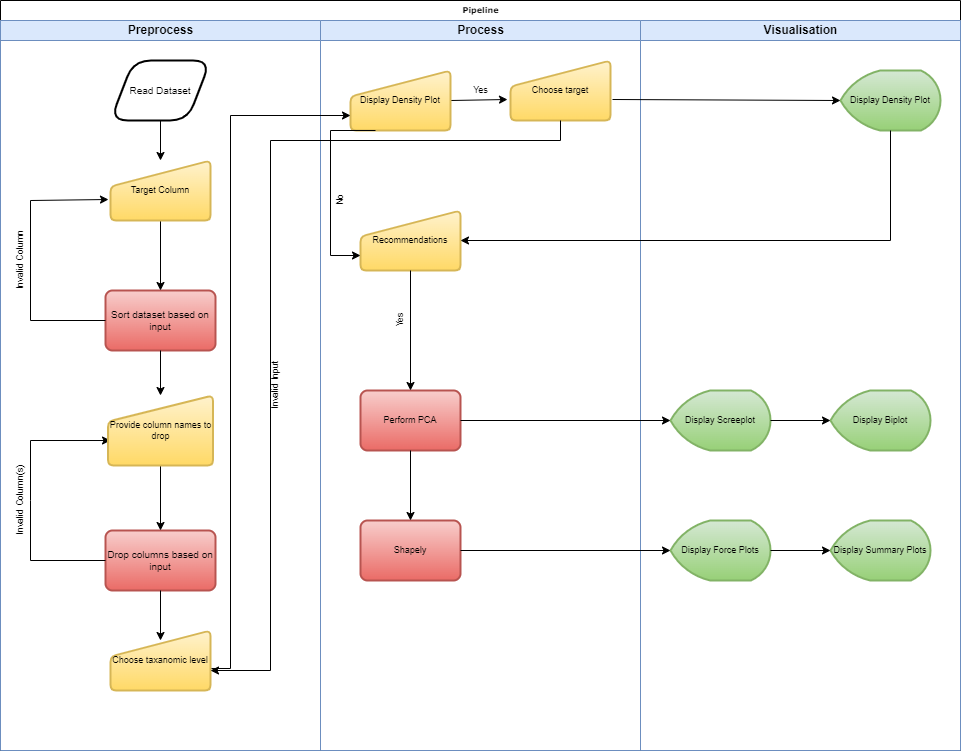

The diagram above was exported from draw.io. Its source (the exported page's mxGraphModel, read from the mxfile embedded in the PNG):
<mxGraphModel dx="1422" dy="786" grid="1" gridSize="10" guides="1" tooltips="1" connect="1" arrows="1" fold="1" page="1" pageScale="1" pageWidth="1100" pageHeight="850" background="none" math="0" shadow="0">
  <root>
    <mxCell id="0" />
    <mxCell id="1" parent="0" />
    <mxCell id="77e6c97f196da883-1" value="Pipeline" style="swimlane;html=1;childLayout=stackLayout;startSize=20;rounded=0;shadow=0;labelBackgroundColor=none;strokeWidth=1;fontFamily=Verdana;fontSize=8;align=center;" parent="1" vertex="1">
      <mxGeometry x="70" y="40" width="960" height="750" as="geometry" />
    </mxCell>
    <mxCell id="77e6c97f196da883-2" value="Preprocess" style="swimlane;html=1;startSize=20;fillColor=#dae8fc;strokeColor=#6c8ebf;" parent="77e6c97f196da883-1" vertex="1">
      <mxGeometry y="20" width="320" height="730" as="geometry">
        <mxRectangle y="20" width="40" height="730" as="alternateBounds" />
      </mxGeometry>
    </mxCell>
    <mxCell id="89EJNf0u3sfDk-ZGt5bU-1" value="&lt;font color=&quot;#000000&quot;&gt;Read Dataset&lt;/font&gt;" style="shape=parallelogram;html=1;strokeWidth=2;perimeter=parallelogramPerimeter;whiteSpace=wrap;rounded=1;arcSize=35;size=0.23;fontSize=10;fontColor=#3399FF;" vertex="1" parent="77e6c97f196da883-2">
      <mxGeometry x="110" y="40" width="100" height="60" as="geometry" />
    </mxCell>
    <mxCell id="89EJNf0u3sfDk-ZGt5bU-2" value="Sort dataset based on input" style="rounded=1;whiteSpace=wrap;html=1;absoluteArcSize=1;arcSize=14;strokeWidth=2;fontSize=10;fillColor=#f8cecc;gradientColor=#ea6b66;strokeColor=#b85450;" vertex="1" parent="77e6c97f196da883-2">
      <mxGeometry x="105" y="270" width="110" height="60" as="geometry" />
    </mxCell>
    <mxCell id="89EJNf0u3sfDk-ZGt5bU-4" value="" style="endArrow=classic;html=1;rounded=0;fontSize=10;fontColor=#000000;exitX=0.5;exitY=1;exitDx=0;exitDy=0;entryX=0.5;entryY=0;entryDx=0;entryDy=0;" edge="1" parent="77e6c97f196da883-2" source="89EJNf0u3sfDk-ZGt5bU-1" target="89EJNf0u3sfDk-ZGt5bU-69">
      <mxGeometry width="50" height="50" relative="1" as="geometry">
        <mxPoint x="230" y="150" as="sourcePoint" />
        <mxPoint x="160" y="130" as="targetPoint" />
      </mxGeometry>
    </mxCell>
    <mxCell id="89EJNf0u3sfDk-ZGt5bU-5" value="" style="endArrow=classic;html=1;rounded=0;fontSize=10;fontColor=#000000;exitX=0.5;exitY=1;exitDx=0;exitDy=0;entryX=0.5;entryY=0;entryDx=0;entryDy=0;" edge="1" parent="77e6c97f196da883-2" source="89EJNf0u3sfDk-ZGt5bU-69" target="89EJNf0u3sfDk-ZGt5bU-2">
      <mxGeometry width="50" height="50" relative="1" as="geometry">
        <mxPoint x="160" y="230" as="sourcePoint" />
        <mxPoint x="500" y="310" as="targetPoint" />
      </mxGeometry>
    </mxCell>
    <mxCell id="89EJNf0u3sfDk-ZGt5bU-7" value="Drop columns based on input" style="rounded=1;whiteSpace=wrap;html=1;absoluteArcSize=1;arcSize=14;strokeWidth=2;fontSize=10;fillColor=#f8cecc;gradientColor=#ea6b66;strokeColor=#b85450;" vertex="1" parent="77e6c97f196da883-2">
      <mxGeometry x="105" y="510" width="110" height="60" as="geometry" />
    </mxCell>
    <mxCell id="89EJNf0u3sfDk-ZGt5bU-8" value="" style="endArrow=classic;html=1;rounded=0;fontSize=9;fontColor=#000000;exitX=0.5;exitY=1;exitDx=0;exitDy=0;entryX=0.5;entryY=0;entryDx=0;entryDy=0;" edge="1" parent="77e6c97f196da883-2" source="89EJNf0u3sfDk-ZGt5bU-2" target="89EJNf0u3sfDk-ZGt5bU-70">
      <mxGeometry width="50" height="50" relative="1" as="geometry">
        <mxPoint x="450" y="350" as="sourcePoint" />
        <mxPoint x="160" y="370" as="targetPoint" />
      </mxGeometry>
    </mxCell>
    <mxCell id="89EJNf0u3sfDk-ZGt5bU-9" value="" style="endArrow=classic;html=1;rounded=0;fontSize=9;fontColor=#000000;exitX=0.5;exitY=1;exitDx=0;exitDy=0;entryX=0.5;entryY=0;entryDx=0;entryDy=0;" edge="1" parent="77e6c97f196da883-2" source="89EJNf0u3sfDk-ZGt5bU-70" target="89EJNf0u3sfDk-ZGt5bU-7">
      <mxGeometry width="50" height="50" relative="1" as="geometry">
        <mxPoint x="160" y="470" as="sourcePoint" />
        <mxPoint x="500" y="300" as="targetPoint" />
      </mxGeometry>
    </mxCell>
    <mxCell id="89EJNf0u3sfDk-ZGt5bU-12" value="" style="endArrow=classic;html=1;rounded=0;fontSize=9;fontColor=#000000;exitX=0.5;exitY=1;exitDx=0;exitDy=0;" edge="1" parent="77e6c97f196da883-2" source="89EJNf0u3sfDk-ZGt5bU-7">
      <mxGeometry width="50" height="50" relative="1" as="geometry">
        <mxPoint x="450" y="350" as="sourcePoint" />
        <mxPoint x="160" y="620" as="targetPoint" />
      </mxGeometry>
    </mxCell>
    <mxCell id="89EJNf0u3sfDk-ZGt5bU-17" value="" style="endArrow=classic;html=1;rounded=0;fontSize=9;fontColor=#000000;exitX=0;exitY=0.5;exitDx=0;exitDy=0;entryX=-0.02;entryY=0.65;entryDx=0;entryDy=0;entryPerimeter=0;" edge="1" parent="77e6c97f196da883-2" source="89EJNf0u3sfDk-ZGt5bU-2" target="89EJNf0u3sfDk-ZGt5bU-69">
      <mxGeometry width="50" height="50" relative="1" as="geometry">
        <mxPoint x="450" y="350" as="sourcePoint" />
        <mxPoint x="105" y="180" as="targetPoint" />
        <Array as="points">
          <mxPoint x="30" y="300" />
          <mxPoint x="30" y="180" />
        </Array>
      </mxGeometry>
    </mxCell>
    <mxCell id="89EJNf0u3sfDk-ZGt5bU-18" value="Invalid Column" style="text;html=1;resizable=0;autosize=1;align=center;verticalAlign=middle;points=[];fillColor=none;strokeColor=none;rounded=0;fontSize=9;fontColor=#000000;rotation=-90;" vertex="1" parent="77e6c97f196da883-2">
      <mxGeometry x="-20" y="230" width="80" height="20" as="geometry" />
    </mxCell>
    <mxCell id="89EJNf0u3sfDk-ZGt5bU-19" value="" style="endArrow=classic;html=1;rounded=0;fontSize=9;fontColor=#000000;exitX=0;exitY=0.5;exitDx=0;exitDy=0;entryX=0.024;entryY=0.643;entryDx=0;entryDy=0;entryPerimeter=0;" edge="1" parent="77e6c97f196da883-2" source="89EJNf0u3sfDk-ZGt5bU-7" target="89EJNf0u3sfDk-ZGt5bU-70">
      <mxGeometry width="50" height="50" relative="1" as="geometry">
        <mxPoint x="450" y="350" as="sourcePoint" />
        <mxPoint x="95" y="420" as="targetPoint" />
        <Array as="points">
          <mxPoint x="30" y="540" />
          <mxPoint x="30" y="480" />
          <mxPoint x="30" y="420" />
        </Array>
      </mxGeometry>
    </mxCell>
    <mxCell id="89EJNf0u3sfDk-ZGt5bU-20" value="Invalid Column(s)" style="text;html=1;resizable=0;autosize=1;align=center;verticalAlign=middle;points=[];fillColor=none;strokeColor=none;rounded=0;fontSize=9;fontColor=#000000;rotation=-90;" vertex="1" parent="77e6c97f196da883-2">
      <mxGeometry x="-25" y="470" width="90" height="20" as="geometry" />
    </mxCell>
    <mxCell id="89EJNf0u3sfDk-ZGt5bU-52" value="Invalid Input" style="text;html=1;resizable=0;autosize=1;align=center;verticalAlign=middle;points=[];fillColor=none;strokeColor=none;rounded=0;fontSize=9;fontColor=#000000;rotation=-90;" vertex="1" parent="77e6c97f196da883-2">
      <mxGeometry x="240" y="355" width="70" height="20" as="geometry" />
    </mxCell>
    <mxCell id="89EJNf0u3sfDk-ZGt5bU-69" value="Target Column" style="html=1;strokeWidth=2;shape=manualInput;whiteSpace=wrap;rounded=1;size=26;arcSize=11;fontSize=9;fillColor=#fff2cc;gradientColor=#ffd966;strokeColor=#d6b656;" vertex="1" parent="77e6c97f196da883-2">
      <mxGeometry x="110" y="140" width="100" height="60" as="geometry" />
    </mxCell>
    <mxCell id="89EJNf0u3sfDk-ZGt5bU-70" value="Provide column names to drop" style="html=1;strokeWidth=2;shape=manualInput;whiteSpace=wrap;rounded=1;size=26;arcSize=11;fontSize=9;fillColor=#fff2cc;gradientColor=#ffd966;strokeColor=#d6b656;" vertex="1" parent="77e6c97f196da883-2">
      <mxGeometry x="107.5" y="375" width="105" height="70" as="geometry" />
    </mxCell>
    <mxCell id="89EJNf0u3sfDk-ZGt5bU-72" value="Choose taxanomic level" style="html=1;strokeWidth=2;shape=manualInput;whiteSpace=wrap;rounded=1;size=26;arcSize=11;fontSize=9;fillColor=#fff2cc;gradientColor=#ffd966;strokeColor=#d6b656;" vertex="1" parent="77e6c97f196da883-2">
      <mxGeometry x="110" y="610" width="100" height="60" as="geometry" />
    </mxCell>
    <mxCell id="77e6c97f196da883-3" value="Process" style="swimlane;html=1;startSize=20;fillColor=#dae8fc;strokeColor=#6c8ebf;" parent="77e6c97f196da883-1" vertex="1">
      <mxGeometry x="320" y="20" width="320" height="730" as="geometry" />
    </mxCell>
    <mxCell id="89EJNf0u3sfDk-ZGt5bU-46" value="" style="endArrow=classic;html=1;rounded=0;fontSize=9;fontColor=#000000;exitX=1;exitY=0.5;exitDx=0;exitDy=0;entryX=-0.03;entryY=0.65;entryDx=0;entryDy=0;entryPerimeter=0;" edge="1" parent="77e6c97f196da883-3" source="89EJNf0u3sfDk-ZGt5bU-73" target="89EJNf0u3sfDk-ZGt5bU-80">
      <mxGeometry width="50" height="50" relative="1" as="geometry">
        <mxPoint x="140" y="90" as="sourcePoint" />
        <mxPoint x="190" y="80" as="targetPoint" />
      </mxGeometry>
    </mxCell>
    <mxCell id="89EJNf0u3sfDk-ZGt5bU-49" value="Yes" style="text;html=1;resizable=0;autosize=1;align=center;verticalAlign=middle;points=[];fillColor=none;strokeColor=none;rounded=0;fontSize=9;fontColor=#000000;" vertex="1" parent="77e6c97f196da883-3">
      <mxGeometry x="140" y="60" width="40" height="20" as="geometry" />
    </mxCell>
    <mxCell id="89EJNf0u3sfDk-ZGt5bU-54" value="Recommendations" style="html=1;strokeWidth=2;shape=manualInput;whiteSpace=wrap;rounded=1;size=26;arcSize=11;fontSize=9;fillColor=#fff2cc;gradientColor=#ffd966;strokeColor=#d6b656;" vertex="1" parent="77e6c97f196da883-3">
      <mxGeometry x="40" y="190" width="100" height="60" as="geometry" />
    </mxCell>
    <mxCell id="89EJNf0u3sfDk-ZGt5bU-55" value="No" style="text;html=1;resizable=0;autosize=1;align=center;verticalAlign=middle;points=[];fillColor=none;strokeColor=none;rounded=0;fontSize=9;fontColor=#000000;rotation=-90;" vertex="1" parent="77e6c97f196da883-3">
      <mxGeometry y="170" width="40" height="20" as="geometry" />
    </mxCell>
    <mxCell id="89EJNf0u3sfDk-ZGt5bU-57" value="Yes" style="text;html=1;resizable=0;autosize=1;align=center;verticalAlign=middle;points=[];fillColor=none;strokeColor=none;rounded=0;fontSize=9;fontColor=#000000;rotation=-90;" vertex="1" parent="77e6c97f196da883-3">
      <mxGeometry x="60" y="290" width="40" height="20" as="geometry" />
    </mxCell>
    <mxCell id="89EJNf0u3sfDk-ZGt5bU-58" value="Perform PCA" style="rounded=1;whiteSpace=wrap;html=1;absoluteArcSize=1;arcSize=14;strokeWidth=2;fontSize=9;fillColor=#f8cecc;gradientColor=#ea6b66;strokeColor=#b85450;" vertex="1" parent="77e6c97f196da883-3">
      <mxGeometry x="40" y="370" width="100" height="60" as="geometry" />
    </mxCell>
    <mxCell id="89EJNf0u3sfDk-ZGt5bU-56" value="" style="endArrow=classic;html=1;rounded=0;fontSize=9;fontColor=#000000;exitX=0.5;exitY=1;exitDx=0;exitDy=0;entryX=0.5;entryY=0;entryDx=0;entryDy=0;" edge="1" parent="77e6c97f196da883-3" source="89EJNf0u3sfDk-ZGt5bU-54" target="89EJNf0u3sfDk-ZGt5bU-58">
      <mxGeometry width="50" height="50" relative="1" as="geometry">
        <mxPoint x="130" y="370" as="sourcePoint" />
        <mxPoint x="90" y="360" as="targetPoint" />
      </mxGeometry>
    </mxCell>
    <mxCell id="89EJNf0u3sfDk-ZGt5bU-63" value="Shapely" style="rounded=1;whiteSpace=wrap;html=1;absoluteArcSize=1;arcSize=14;strokeWidth=2;fontSize=9;fillColor=#f8cecc;gradientColor=#ea6b66;strokeColor=#b85450;" vertex="1" parent="77e6c97f196da883-3">
      <mxGeometry x="40" y="500" width="100" height="60" as="geometry" />
    </mxCell>
    <mxCell id="89EJNf0u3sfDk-ZGt5bU-64" value="" style="endArrow=classic;html=1;rounded=0;fontSize=9;fontColor=#000000;exitX=0.5;exitY=1;exitDx=0;exitDy=0;entryX=0.5;entryY=0;entryDx=0;entryDy=0;" edge="1" parent="77e6c97f196da883-3" source="89EJNf0u3sfDk-ZGt5bU-58" target="89EJNf0u3sfDk-ZGt5bU-63">
      <mxGeometry width="50" height="50" relative="1" as="geometry">
        <mxPoint x="130" y="370" as="sourcePoint" />
        <mxPoint x="180" y="320" as="targetPoint" />
      </mxGeometry>
    </mxCell>
    <mxCell id="89EJNf0u3sfDk-ZGt5bU-73" value="Display Density Plot" style="html=1;strokeWidth=2;shape=manualInput;whiteSpace=wrap;rounded=1;size=26;arcSize=11;fontSize=9;fillColor=#fff2cc;gradientColor=#ffd966;strokeColor=#d6b656;" vertex="1" parent="77e6c97f196da883-3">
      <mxGeometry x="30" y="50" width="100" height="60" as="geometry" />
    </mxCell>
    <mxCell id="89EJNf0u3sfDk-ZGt5bU-76" value="" style="endArrow=classic;html=1;rounded=0;fontSize=9;fontColor=#000000;exitX=0.25;exitY=1;exitDx=0;exitDy=0;entryX=0;entryY=0.75;entryDx=0;entryDy=0;" edge="1" parent="77e6c97f196da883-3" source="89EJNf0u3sfDk-ZGt5bU-73" target="89EJNf0u3sfDk-ZGt5bU-54">
      <mxGeometry width="50" height="50" relative="1" as="geometry">
        <mxPoint x="130" y="360" as="sourcePoint" />
        <mxPoint x="180" y="310" as="targetPoint" />
        <Array as="points">
          <mxPoint x="10" y="110" />
          <mxPoint x="10" y="235" />
        </Array>
      </mxGeometry>
    </mxCell>
    <mxCell id="89EJNf0u3sfDk-ZGt5bU-80" value="Choose target" style="html=1;strokeWidth=2;shape=manualInput;whiteSpace=wrap;rounded=1;size=26;arcSize=11;fontSize=9;fillColor=#fff2cc;gradientColor=#ffd966;strokeColor=#d6b656;" vertex="1" parent="77e6c97f196da883-3">
      <mxGeometry x="190" y="40" width="100" height="60" as="geometry" />
    </mxCell>
    <mxCell id="77e6c97f196da883-4" value="Visualisation" style="swimlane;html=1;startSize=20;fillColor=#dae8fc;strokeColor=#6c8ebf;" parent="77e6c97f196da883-1" vertex="1">
      <mxGeometry x="640" y="20" width="320" height="730" as="geometry" />
    </mxCell>
    <mxCell id="89EJNf0u3sfDk-ZGt5bU-14" value="Display Density Plot" style="strokeWidth=2;html=1;shape=mxgraph.flowchart.display;whiteSpace=wrap;fontSize=9;fillColor=#d5e8d4;gradientColor=#97d077;strokeColor=#82b366;" vertex="1" parent="77e6c97f196da883-4">
      <mxGeometry x="200" y="50" width="100" height="60" as="geometry" />
    </mxCell>
    <mxCell id="89EJNf0u3sfDk-ZGt5bU-59" value="Display Screeplot" style="strokeWidth=2;html=1;shape=mxgraph.flowchart.display;whiteSpace=wrap;fontSize=9;fillColor=#d5e8d4;gradientColor=#97d077;strokeColor=#82b366;" vertex="1" parent="77e6c97f196da883-4">
      <mxGeometry x="30" y="370" width="100" height="60" as="geometry" />
    </mxCell>
    <mxCell id="89EJNf0u3sfDk-ZGt5bU-60" value="Display Biplot" style="strokeWidth=2;html=1;shape=mxgraph.flowchart.display;whiteSpace=wrap;fontSize=9;fillColor=#d5e8d4;gradientColor=#97d077;strokeColor=#82b366;" vertex="1" parent="77e6c97f196da883-4">
      <mxGeometry x="190" y="370" width="100" height="60" as="geometry" />
    </mxCell>
    <mxCell id="89EJNf0u3sfDk-ZGt5bU-62" value="" style="endArrow=classic;html=1;rounded=0;fontSize=9;fontColor=#000000;exitX=1;exitY=0.5;exitDx=0;exitDy=0;exitPerimeter=0;entryX=0;entryY=0.5;entryDx=0;entryDy=0;entryPerimeter=0;" edge="1" parent="77e6c97f196da883-4" source="89EJNf0u3sfDk-ZGt5bU-59" target="89EJNf0u3sfDk-ZGt5bU-60">
      <mxGeometry width="50" height="50" relative="1" as="geometry">
        <mxPoint x="-190" y="370" as="sourcePoint" />
        <mxPoint x="-140" y="320" as="targetPoint" />
      </mxGeometry>
    </mxCell>
    <mxCell id="89EJNf0u3sfDk-ZGt5bU-65" value="Display Summary Plots" style="strokeWidth=2;html=1;shape=mxgraph.flowchart.display;whiteSpace=wrap;fontSize=9;fillColor=#d5e8d4;gradientColor=#97d077;strokeColor=#82b366;" vertex="1" parent="77e6c97f196da883-4">
      <mxGeometry x="190" y="500" width="100" height="60" as="geometry" />
    </mxCell>
    <mxCell id="89EJNf0u3sfDk-ZGt5bU-66" value="Display Force Plots" style="strokeWidth=2;html=1;shape=mxgraph.flowchart.display;whiteSpace=wrap;fontSize=9;fillColor=#d5e8d4;gradientColor=#97d077;strokeColor=#82b366;" vertex="1" parent="77e6c97f196da883-4">
      <mxGeometry x="30" y="500" width="100" height="60" as="geometry" />
    </mxCell>
    <mxCell id="89EJNf0u3sfDk-ZGt5bU-68" value="" style="endArrow=classic;html=1;rounded=0;fontSize=9;fontColor=#000000;exitX=1;exitY=0.5;exitDx=0;exitDy=0;exitPerimeter=0;entryX=0;entryY=0.5;entryDx=0;entryDy=0;entryPerimeter=0;" edge="1" parent="77e6c97f196da883-4" source="89EJNf0u3sfDk-ZGt5bU-66" target="89EJNf0u3sfDk-ZGt5bU-65">
      <mxGeometry width="50" height="50" relative="1" as="geometry">
        <mxPoint x="-190" y="370" as="sourcePoint" />
        <mxPoint x="-140" y="320" as="targetPoint" />
      </mxGeometry>
    </mxCell>
    <mxCell id="89EJNf0u3sfDk-ZGt5bU-15" value="" style="endArrow=classic;html=1;rounded=0;fontSize=9;fontColor=#000000;exitX=1.01;exitY=0.633;exitDx=0;exitDy=0;exitPerimeter=0;entryX=0;entryY=0.75;entryDx=0;entryDy=0;" edge="1" parent="77e6c97f196da883-1" source="89EJNf0u3sfDk-ZGt5bU-72" target="89EJNf0u3sfDk-ZGt5bU-73">
      <mxGeometry width="50" height="50" relative="1" as="geometry">
        <mxPoint x="225" y="680" as="sourcePoint" />
        <mxPoint x="340" y="110" as="targetPoint" />
        <Array as="points">
          <mxPoint x="230" y="668" />
          <mxPoint x="230" y="115" />
        </Array>
      </mxGeometry>
    </mxCell>
    <mxCell id="89EJNf0u3sfDk-ZGt5bU-47" value="" style="endArrow=classic;html=1;rounded=0;fontSize=9;fontColor=#000000;exitX=1.02;exitY=0.65;exitDx=0;exitDy=0;exitPerimeter=0;entryX=0;entryY=0.5;entryDx=0;entryDy=0;entryPerimeter=0;" edge="1" parent="77e6c97f196da883-1" source="89EJNf0u3sfDk-ZGt5bU-80" target="89EJNf0u3sfDk-ZGt5bU-14">
      <mxGeometry width="50" height="50" relative="1" as="geometry">
        <mxPoint x="610" y="100" as="sourcePoint" />
        <mxPoint x="500" y="340" as="targetPoint" />
      </mxGeometry>
    </mxCell>
    <mxCell id="89EJNf0u3sfDk-ZGt5bU-53" value="" style="endArrow=classic;html=1;rounded=0;fontSize=9;fontColor=#000000;exitX=0.5;exitY=1;exitDx=0;exitDy=0;exitPerimeter=0;entryX=1;entryY=0.5;entryDx=0;entryDy=0;" edge="1" parent="77e6c97f196da883-1" source="89EJNf0u3sfDk-ZGt5bU-14" target="89EJNf0u3sfDk-ZGt5bU-54">
      <mxGeometry width="50" height="50" relative="1" as="geometry">
        <mxPoint x="450" y="390" as="sourcePoint" />
        <mxPoint x="460" y="240" as="targetPoint" />
        <Array as="points">
          <mxPoint x="890" y="240" />
        </Array>
      </mxGeometry>
    </mxCell>
    <mxCell id="89EJNf0u3sfDk-ZGt5bU-61" value="" style="endArrow=classic;html=1;rounded=0;fontSize=9;fontColor=#000000;exitX=1;exitY=0.5;exitDx=0;exitDy=0;entryX=0;entryY=0.5;entryDx=0;entryDy=0;entryPerimeter=0;" edge="1" parent="77e6c97f196da883-1" source="89EJNf0u3sfDk-ZGt5bU-58" target="89EJNf0u3sfDk-ZGt5bU-59">
      <mxGeometry width="50" height="50" relative="1" as="geometry">
        <mxPoint x="450" y="390" as="sourcePoint" />
        <mxPoint x="500" y="340" as="targetPoint" />
      </mxGeometry>
    </mxCell>
    <mxCell id="89EJNf0u3sfDk-ZGt5bU-67" value="" style="endArrow=classic;html=1;rounded=0;fontSize=9;fontColor=#000000;exitX=1;exitY=0.5;exitDx=0;exitDy=0;entryX=0;entryY=0.5;entryDx=0;entryDy=0;entryPerimeter=0;" edge="1" parent="77e6c97f196da883-1" source="89EJNf0u3sfDk-ZGt5bU-63" target="89EJNf0u3sfDk-ZGt5bU-66">
      <mxGeometry width="50" height="50" relative="1" as="geometry">
        <mxPoint x="450" y="390" as="sourcePoint" />
        <mxPoint x="500" y="340" as="targetPoint" />
      </mxGeometry>
    </mxCell>
    <mxCell id="89EJNf0u3sfDk-ZGt5bU-79" value="" style="endArrow=classic;html=1;rounded=0;fontSize=9;fontColor=#000000;exitX=0.5;exitY=1;exitDx=0;exitDy=0;" edge="1" parent="1" source="89EJNf0u3sfDk-ZGt5bU-80">
      <mxGeometry width="50" height="50" relative="1" as="geometry">
        <mxPoint x="630" y="180" as="sourcePoint" />
        <mxPoint x="280" y="710" as="targetPoint" />
        <Array as="points">
          <mxPoint x="630" y="180" />
          <mxPoint x="340" y="180" />
          <mxPoint x="340" y="710" />
        </Array>
      </mxGeometry>
    </mxCell>
  </root>
</mxGraphModel>